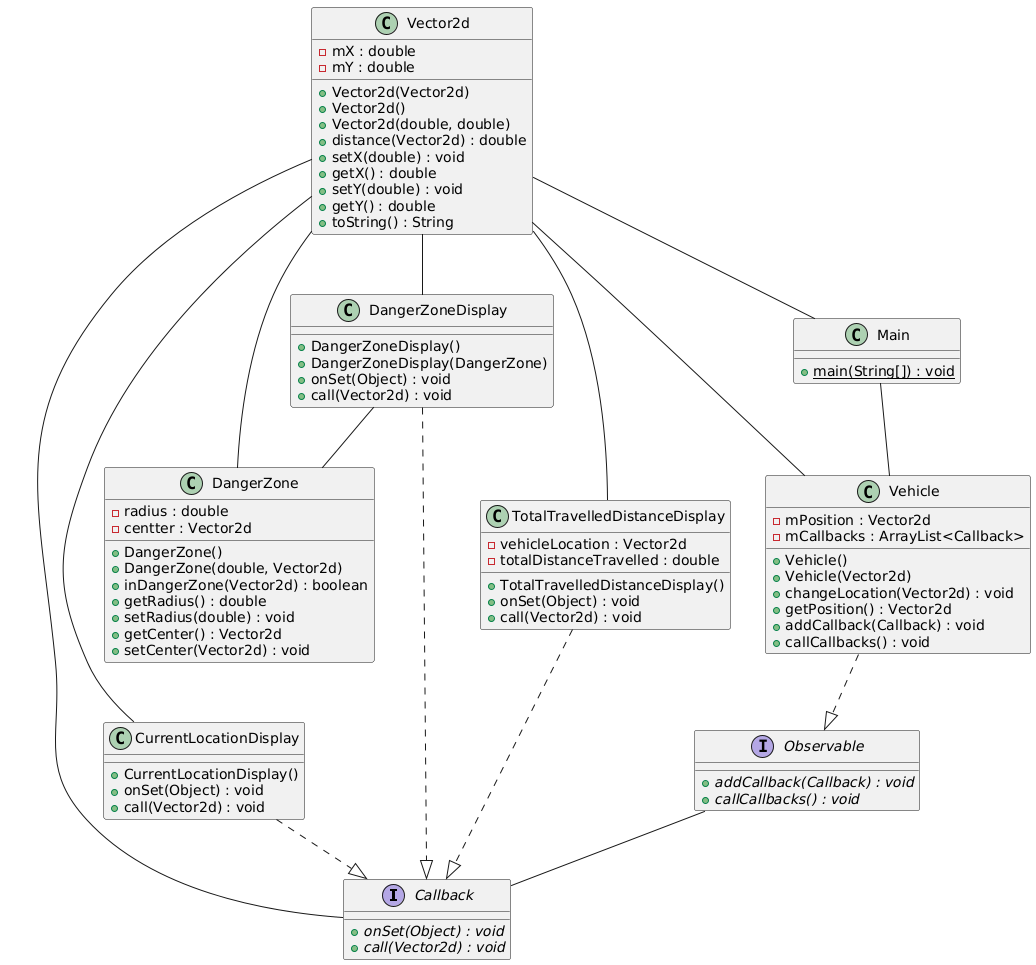

The diagram above was rendered by PlantUML. Its source (embedded in the PNG):
@startuml Vehicle

interface Callback {
    + {abstract} onSet(Object) : void
    + {abstract} call(Vector2d) : void
}

class CurrentLocationDisplay {
    + CurrentLocationDisplay()
    + onSet(Object) : void
    + call(Vector2d) : void
}

class DangerZone {
    - radius : double
    - centter : Vector2d
    + DangerZone()
    + DangerZone(double, Vector2d)
    + inDangerZone(Vector2d) : boolean
    + getRadius() : double
    + setRadius(double) : void
    + getCenter() : Vector2d
    + setCenter(Vector2d) : void
}

class DangerZoneDisplay {
    + DangerZoneDisplay()
    + DangerZoneDisplay(DangerZone)
    + onSet(Object) : void
    + call(Vector2d) : void
}

interface Observable {
    + {abstract} addCallback(Callback) : void
    + {abstract} callCallbacks() : void
}

class TotalTravelledDistanceDisplay {
    - vehicleLocation : Vector2d
    - totalDistanceTravelled : double
    + TotalTravelledDistanceDisplay()
    + onSet(Object) : void
    + call(Vector2d) : void
}

class Vector2d {
    - mX : double
    - mY : double
    + Vector2d(Vector2d)
    + Vector2d()
    + Vector2d(double, double)
    + distance(Vector2d) : double
    + setX(double) : void
    + getX() : double
    + setY(double) : void
    + getY() : double
    + toString() : String
}

class Vehicle {
    - mPosition : Vector2d
    - mCallbacks : ArrayList<Callback>
    + Vehicle()
    + Vehicle(Vector2d)
    + changeLocation(Vector2d) : void
    + getPosition() : Vector2d
    + addCallback(Callback) : void
    + callCallbacks() : void
}

class Main {
    + {static} main(String[]) : void
}

Observable -- Callback
Main -- Vehicle

Vehicle ..|> Observable
TotalTravelledDistanceDisplay ..|> Callback
DangerZoneDisplay -- DangerZone
DangerZoneDisplay ..|> Callback
CurrentLocationDisplay ..|> Callback

Vector2d -- Vehicle
Vector2d -- TotalTravelledDistanceDisplay
Vector2d -- Main
Vector2d -- DangerZoneDisplay
Vector2d -- DangerZone
Vector2d -- CurrentLocationDisplay
Vector2d -- Callback

@enduml